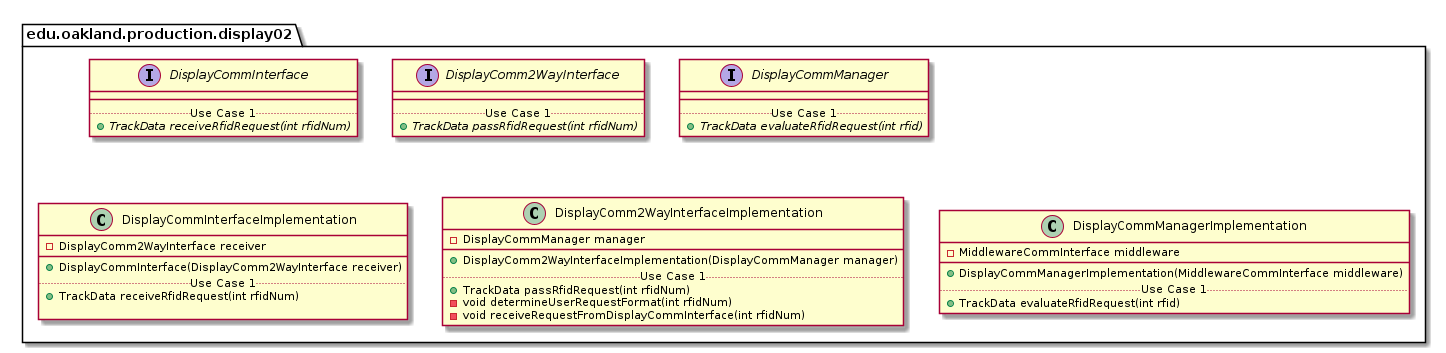

The diagram above was rendered by PlantUML. Its source (embedded in the PNG):
@startuml Display02ProductionPackage

package edu.oakland.production.display02 {

}


package edu.oakland.production.display02 {
    interface DisplayCommInterface {
        __
        .. Use Case 1 ..
        {abstract} + TrackData receiveRfidRequest(int rfidNum)
    }
}


package edu.oakland.production.display02 {
    interface DisplayComm2WayInterface {
        __
        .. Use Case 1 ..
        {abstract} + TrackData passRfidRequest(int rfidNum)
    }
}


package edu.oakland.production.display02 {
    interface DisplayCommManager {
        __
        .. Use Case 1 ..
        {abstract} + TrackData evaluateRfidRequest(int rfid)
    }
}


package edu.oakland.production.display02 {
    class DisplayCommInterfaceImplementation {
        - DisplayComm2WayInterface receiver
        __
        + DisplayCommInterface(DisplayComm2WayInterface receiver)
        .. Use Case 1 ..
        + TrackData receiveRfidRequest(int rfidNum)
        
    }
}


package edu.oakland.production.display02 {
    class DisplayComm2WayInterfaceImplementation {
        - DisplayCommManager manager
        __
        + DisplayComm2WayInterfaceImplementation(DisplayCommManager manager)
        .. Use Case 1 ..
        + TrackData passRfidRequest(int rfidNum)
        - void determineUserRequestFormat(int rfidNum)
        - void receiveRequestFromDisplayCommInterface(int rfidNum)
    }
}


package edu.oakland.production.display02 {
    class DisplayCommManagerImplementation {
        - MiddlewareCommInterface middleware
        __
        + DisplayCommManagerImplementation(MiddlewareCommInterface middleware)
        .. Use Case 1 ..
        + TrackData evaluateRfidRequest(int rfid)        
    }
}


@enduml